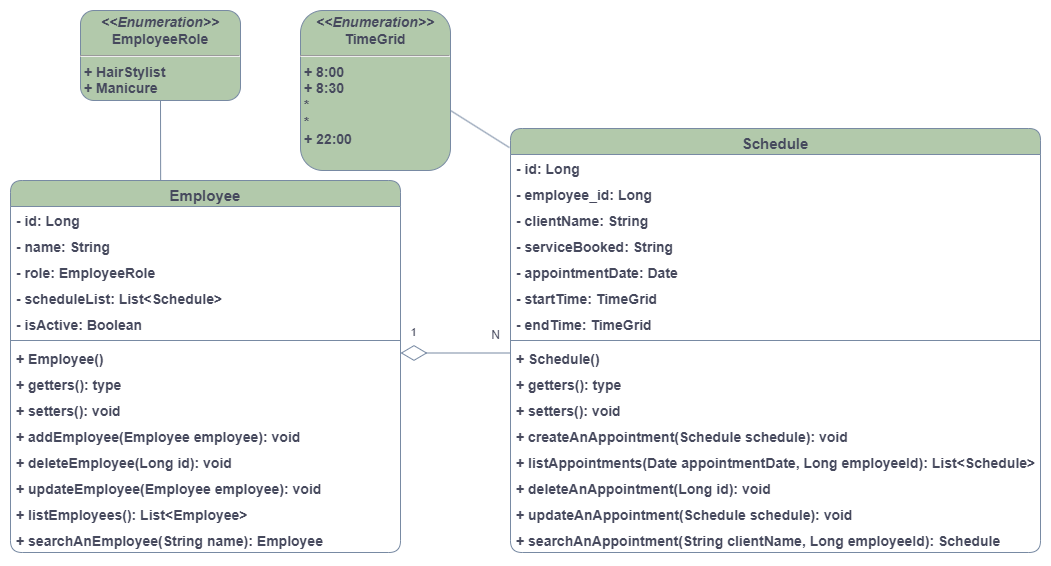

The diagram above was exported from draw.io. Its source (the exported page's mxGraphModel, read from the mxfile embedded in the PNG):
<mxGraphModel dx="2394" dy="728" grid="1" gridSize="10" guides="1" tooltips="1" connect="1" arrows="1" fold="1" page="1" pageScale="1" pageWidth="1200" pageHeight="1600" math="0" shadow="0">
  <root>
    <mxCell id="0" />
    <mxCell id="1" parent="0" />
    <mxCell id="GX18zU92dg1SsLHyX537-1" value="Employee" style="swimlane;fontStyle=1;align=center;verticalAlign=top;childLayout=stackLayout;horizontal=1;startSize=26;horizontalStack=0;resizeParent=1;resizeParentMax=0;resizeLast=0;collapsible=1;marginBottom=0;whiteSpace=wrap;html=1;fillColor=#B2C9AB;strokeColor=#788AA3;labelBackgroundColor=none;fontColor=#46495D;rounded=1;fontSize=15;" parent="1" vertex="1">
      <mxGeometry x="-20" y="200" width="390" height="372" as="geometry" />
    </mxCell>
    <mxCell id="GX18zU92dg1SsLHyX537-2" value="- id: Long" style="text;strokeColor=none;fillColor=none;align=left;verticalAlign=top;spacingLeft=4;spacingRight=4;overflow=hidden;rotatable=0;points=[[0,0.5],[1,0.5]];portConstraint=eastwest;whiteSpace=wrap;html=1;labelBackgroundColor=none;fontColor=#46495D;rounded=1;fontSize=14;fontStyle=1" parent="GX18zU92dg1SsLHyX537-1" vertex="1">
      <mxGeometry y="26" width="390" height="26" as="geometry" />
    </mxCell>
    <mxCell id="GX18zU92dg1SsLHyX537-31" value="- name: String" style="text;strokeColor=none;fillColor=none;align=left;verticalAlign=top;spacingLeft=4;spacingRight=4;overflow=hidden;rotatable=0;points=[[0,0.5],[1,0.5]];portConstraint=eastwest;whiteSpace=wrap;html=1;labelBackgroundColor=none;fontColor=#46495D;rounded=1;fontSize=14;fontStyle=1" parent="GX18zU92dg1SsLHyX537-1" vertex="1">
      <mxGeometry y="52" width="390" height="26" as="geometry" />
    </mxCell>
    <mxCell id="GX18zU92dg1SsLHyX537-32" value="- role: EmployeeRole" style="text;strokeColor=none;fillColor=none;align=left;verticalAlign=top;spacingLeft=4;spacingRight=4;overflow=hidden;rotatable=0;points=[[0,0.5],[1,0.5]];portConstraint=eastwest;whiteSpace=wrap;html=1;labelBackgroundColor=none;fontColor=#46495D;rounded=1;fontSize=14;fontStyle=1" parent="GX18zU92dg1SsLHyX537-1" vertex="1">
      <mxGeometry y="78" width="390" height="26" as="geometry" />
    </mxCell>
    <mxCell id="GX18zU92dg1SsLHyX537-44" value="- scheduleList: List&amp;lt;Schedule&amp;gt;" style="text;strokeColor=none;fillColor=none;align=left;verticalAlign=top;spacingLeft=4;spacingRight=4;overflow=hidden;rotatable=0;points=[[0,0.5],[1,0.5]];portConstraint=eastwest;whiteSpace=wrap;html=1;labelBackgroundColor=none;fontColor=#46495D;rounded=1;fontSize=14;fontStyle=1" parent="GX18zU92dg1SsLHyX537-1" vertex="1">
      <mxGeometry y="104" width="390" height="26" as="geometry" />
    </mxCell>
    <mxCell id="GX18zU92dg1SsLHyX537-58" value="- isActive: Boolean" style="text;strokeColor=none;fillColor=none;align=left;verticalAlign=top;spacingLeft=4;spacingRight=4;overflow=hidden;rotatable=0;points=[[0,0.5],[1,0.5]];portConstraint=eastwest;whiteSpace=wrap;html=1;labelBackgroundColor=none;fontColor=#46495D;rounded=1;fontSize=14;fontStyle=1" parent="GX18zU92dg1SsLHyX537-1" vertex="1">
      <mxGeometry y="130" width="390" height="26" as="geometry" />
    </mxCell>
    <mxCell id="GX18zU92dg1SsLHyX537-3" value="" style="line;strokeWidth=1;fillColor=none;align=left;verticalAlign=middle;spacingTop=-1;spacingLeft=3;spacingRight=3;rotatable=0;labelPosition=right;points=[];portConstraint=eastwest;strokeColor=#788AA3;labelBackgroundColor=none;fontColor=#46495D;rounded=1;" parent="GX18zU92dg1SsLHyX537-1" vertex="1">
      <mxGeometry y="156" width="390" height="8" as="geometry" />
    </mxCell>
    <mxCell id="GX18zU92dg1SsLHyX537-33" value="+ Employee()&amp;nbsp;" style="text;strokeColor=none;fillColor=none;align=left;verticalAlign=top;spacingLeft=4;spacingRight=4;overflow=hidden;rotatable=0;points=[[0,0.5],[1,0.5]];portConstraint=eastwest;whiteSpace=wrap;html=1;labelBackgroundColor=none;fontColor=#46495D;rounded=1;fontSize=14;fontStyle=1" parent="GX18zU92dg1SsLHyX537-1" vertex="1">
      <mxGeometry y="164" width="390" height="26" as="geometry" />
    </mxCell>
    <mxCell id="GX18zU92dg1SsLHyX537-4" value="+ getters(): type" style="text;strokeColor=none;fillColor=none;align=left;verticalAlign=top;spacingLeft=4;spacingRight=4;overflow=hidden;rotatable=0;points=[[0,0.5],[1,0.5]];portConstraint=eastwest;whiteSpace=wrap;html=1;labelBackgroundColor=none;fontColor=#46495D;rounded=1;fontSize=14;fontStyle=1" parent="GX18zU92dg1SsLHyX537-1" vertex="1">
      <mxGeometry y="190" width="390" height="26" as="geometry" />
    </mxCell>
    <mxCell id="GX18zU92dg1SsLHyX537-36" value="+ setters(): void" style="text;strokeColor=none;fillColor=none;align=left;verticalAlign=top;spacingLeft=4;spacingRight=4;overflow=hidden;rotatable=0;points=[[0,0.5],[1,0.5]];portConstraint=eastwest;whiteSpace=wrap;html=1;labelBackgroundColor=none;fontColor=#46495D;rounded=1;fontSize=14;fontStyle=1" parent="GX18zU92dg1SsLHyX537-1" vertex="1">
      <mxGeometry y="216" width="390" height="26" as="geometry" />
    </mxCell>
    <mxCell id="GX18zU92dg1SsLHyX537-37" value="+ addEmployee(Employee employee): void" style="text;strokeColor=none;fillColor=none;align=left;verticalAlign=top;spacingLeft=4;spacingRight=4;overflow=hidden;rotatable=0;points=[[0,0.5],[1,0.5]];portConstraint=eastwest;whiteSpace=wrap;html=1;labelBackgroundColor=none;fontColor=#46495D;rounded=1;fontSize=14;fontStyle=1" parent="GX18zU92dg1SsLHyX537-1" vertex="1">
      <mxGeometry y="242" width="390" height="26" as="geometry" />
    </mxCell>
    <mxCell id="GX18zU92dg1SsLHyX537-39" value="+ deleteEmployee(Long id): void" style="text;strokeColor=none;fillColor=none;align=left;verticalAlign=top;spacingLeft=4;spacingRight=4;overflow=hidden;rotatable=0;points=[[0,0.5],[1,0.5]];portConstraint=eastwest;whiteSpace=wrap;html=1;labelBackgroundColor=none;fontColor=#46495D;rounded=1;fontSize=14;fontStyle=1" parent="GX18zU92dg1SsLHyX537-1" vertex="1">
      <mxGeometry y="268" width="390" height="26" as="geometry" />
    </mxCell>
    <mxCell id="GX18zU92dg1SsLHyX537-40" value="+ updateEmployee(Employee employee): void" style="text;strokeColor=none;fillColor=none;align=left;verticalAlign=top;spacingLeft=4;spacingRight=4;overflow=hidden;rotatable=0;points=[[0,0.5],[1,0.5]];portConstraint=eastwest;whiteSpace=wrap;html=1;labelBackgroundColor=none;fontColor=#46495D;rounded=1;fontSize=14;fontStyle=1" parent="GX18zU92dg1SsLHyX537-1" vertex="1">
      <mxGeometry y="294" width="390" height="26" as="geometry" />
    </mxCell>
    <mxCell id="GX18zU92dg1SsLHyX537-41" value="+ listEmployees(): List&amp;lt;Employee&amp;gt;" style="text;strokeColor=none;fillColor=none;align=left;verticalAlign=top;spacingLeft=4;spacingRight=4;overflow=hidden;rotatable=0;points=[[0,0.5],[1,0.5]];portConstraint=eastwest;whiteSpace=wrap;html=1;labelBackgroundColor=none;fontColor=#46495D;rounded=1;fontSize=14;fontStyle=1" parent="GX18zU92dg1SsLHyX537-1" vertex="1">
      <mxGeometry y="320" width="390" height="26" as="geometry" />
    </mxCell>
    <mxCell id="GX18zU92dg1SsLHyX537-42" value="+ searchAnEmployee(String name): Employee" style="text;strokeColor=none;fillColor=none;align=left;verticalAlign=top;spacingLeft=4;spacingRight=4;overflow=hidden;rotatable=0;points=[[0,0.5],[1,0.5]];portConstraint=eastwest;whiteSpace=wrap;html=1;labelBackgroundColor=none;fontColor=#46495D;rounded=1;fontSize=14;fontStyle=1" parent="GX18zU92dg1SsLHyX537-1" vertex="1">
      <mxGeometry y="346" width="390" height="26" as="geometry" />
    </mxCell>
    <mxCell id="GX18zU92dg1SsLHyX537-5" value="Schedule" style="swimlane;fontStyle=1;align=center;verticalAlign=top;childLayout=stackLayout;horizontal=1;startSize=26;horizontalStack=0;resizeParent=1;resizeParentMax=0;resizeLast=0;collapsible=1;marginBottom=0;whiteSpace=wrap;html=1;fillColor=#B2C9AB;strokeColor=#788AA3;labelBackgroundColor=none;fontColor=#46495D;rounded=1;fontSize=15;" parent="1" vertex="1">
      <mxGeometry x="480" y="148" width="530" height="424" as="geometry">
        <mxRectangle x="460" y="130" width="90" height="30" as="alternateBounds" />
      </mxGeometry>
    </mxCell>
    <mxCell id="GX18zU92dg1SsLHyX537-6" value="- id: Long" style="text;strokeColor=none;fillColor=none;align=left;verticalAlign=top;spacingLeft=4;spacingRight=4;overflow=hidden;rotatable=0;points=[[0,0.5],[1,0.5]];portConstraint=eastwest;whiteSpace=wrap;html=1;labelBackgroundColor=none;fontColor=#46495D;rounded=1;fontSize=14;fontStyle=1" parent="GX18zU92dg1SsLHyX537-5" vertex="1">
      <mxGeometry y="26" width="530" height="26" as="geometry" />
    </mxCell>
    <mxCell id="GX18zU92dg1SsLHyX537-9" value="- employee_id: Long" style="text;strokeColor=none;fillColor=none;align=left;verticalAlign=top;spacingLeft=4;spacingRight=4;overflow=hidden;rotatable=0;points=[[0,0.5],[1,0.5]];portConstraint=eastwest;whiteSpace=wrap;html=1;labelBackgroundColor=none;fontColor=#46495D;rounded=1;fontSize=14;fontStyle=1" parent="GX18zU92dg1SsLHyX537-5" vertex="1">
      <mxGeometry y="52" width="530" height="26" as="geometry" />
    </mxCell>
    <mxCell id="GX18zU92dg1SsLHyX537-12" value="- clientName: String" style="text;strokeColor=none;fillColor=none;align=left;verticalAlign=top;spacingLeft=4;spacingRight=4;overflow=hidden;rotatable=0;points=[[0,0.5],[1,0.5]];portConstraint=eastwest;whiteSpace=wrap;html=1;labelBackgroundColor=none;fontColor=#46495D;rounded=1;fontSize=14;fontStyle=1" parent="GX18zU92dg1SsLHyX537-5" vertex="1">
      <mxGeometry y="78" width="530" height="26" as="geometry" />
    </mxCell>
    <mxCell id="GX18zU92dg1SsLHyX537-10" value="- serviceBooked: String" style="text;strokeColor=none;fillColor=none;align=left;verticalAlign=top;spacingLeft=4;spacingRight=4;overflow=hidden;rotatable=0;points=[[0,0.5],[1,0.5]];portConstraint=eastwest;whiteSpace=wrap;html=1;labelBackgroundColor=none;fontColor=#46495D;rounded=1;fontSize=14;fontStyle=1" parent="GX18zU92dg1SsLHyX537-5" vertex="1">
      <mxGeometry y="104" width="530" height="26" as="geometry" />
    </mxCell>
    <mxCell id="GX18zU92dg1SsLHyX537-11" value="- appointmentDate: Date" style="text;strokeColor=none;fillColor=none;align=left;verticalAlign=top;spacingLeft=4;spacingRight=4;overflow=hidden;rotatable=0;points=[[0,0.5],[1,0.5]];portConstraint=eastwest;whiteSpace=wrap;html=1;labelBackgroundColor=none;fontColor=#46495D;rounded=1;fontSize=14;fontStyle=1" parent="GX18zU92dg1SsLHyX537-5" vertex="1">
      <mxGeometry y="130" width="530" height="26" as="geometry" />
    </mxCell>
    <mxCell id="GX18zU92dg1SsLHyX537-18" value="&lt;div style=&quot;text-align: center; font-size: 14px;&quot;&gt;&lt;span style=&quot;background-color: initial; font-size: 14px;&quot;&gt;- startTime: TimeGrid&lt;/span&gt;&lt;/div&gt;" style="text;strokeColor=none;fillColor=none;align=left;verticalAlign=top;spacingLeft=4;spacingRight=4;overflow=hidden;rotatable=0;points=[[0,0.5],[1,0.5]];portConstraint=eastwest;whiteSpace=wrap;html=1;labelBackgroundColor=none;fontColor=#46495D;rounded=1;fontSize=14;fontStyle=1" parent="GX18zU92dg1SsLHyX537-5" vertex="1">
      <mxGeometry y="156" width="530" height="26" as="geometry" />
    </mxCell>
    <mxCell id="GX18zU92dg1SsLHyX537-19" value="- endTime:&amp;nbsp;TimeGrid" style="text;strokeColor=none;fillColor=none;align=left;verticalAlign=top;spacingLeft=4;spacingRight=4;overflow=hidden;rotatable=0;points=[[0,0.5],[1,0.5]];portConstraint=eastwest;whiteSpace=wrap;html=1;labelBackgroundColor=none;fontColor=#46495D;rounded=1;fontSize=14;fontStyle=1" parent="GX18zU92dg1SsLHyX537-5" vertex="1">
      <mxGeometry y="182" width="530" height="26" as="geometry" />
    </mxCell>
    <mxCell id="GX18zU92dg1SsLHyX537-7" value="" style="line;strokeWidth=1;fillColor=none;align=left;verticalAlign=middle;spacingTop=-1;spacingLeft=3;spacingRight=3;rotatable=0;labelPosition=right;points=[];portConstraint=eastwest;strokeColor=#788AA3;labelBackgroundColor=none;fontColor=#46495D;rounded=1;" parent="GX18zU92dg1SsLHyX537-5" vertex="1">
      <mxGeometry y="208" width="530" height="8" as="geometry" />
    </mxCell>
    <mxCell id="GX18zU92dg1SsLHyX537-16" value="+ Schedule()" style="text;strokeColor=none;fillColor=none;align=left;verticalAlign=top;spacingLeft=4;spacingRight=4;overflow=hidden;rotatable=0;points=[[0,0.5],[1,0.5]];portConstraint=eastwest;whiteSpace=wrap;html=1;labelBackgroundColor=none;fontColor=#46495D;rounded=1;fontSize=14;fontStyle=1" parent="GX18zU92dg1SsLHyX537-5" vertex="1">
      <mxGeometry y="216" width="530" height="26" as="geometry" />
    </mxCell>
    <mxCell id="GX18zU92dg1SsLHyX537-34" value="+ getters(): type" style="text;strokeColor=none;fillColor=none;align=left;verticalAlign=top;spacingLeft=4;spacingRight=4;overflow=hidden;rotatable=0;points=[[0,0.5],[1,0.5]];portConstraint=eastwest;whiteSpace=wrap;html=1;labelBackgroundColor=none;fontColor=#46495D;rounded=1;fontSize=14;fontStyle=1" parent="GX18zU92dg1SsLHyX537-5" vertex="1">
      <mxGeometry y="242" width="530" height="26" as="geometry" />
    </mxCell>
    <mxCell id="GX18zU92dg1SsLHyX537-35" value="+ setters(): void" style="text;strokeColor=none;fillColor=none;align=left;verticalAlign=top;spacingLeft=4;spacingRight=4;overflow=hidden;rotatable=0;points=[[0,0.5],[1,0.5]];portConstraint=eastwest;whiteSpace=wrap;html=1;labelBackgroundColor=none;fontColor=#46495D;rounded=1;fontSize=14;fontStyle=1" parent="GX18zU92dg1SsLHyX537-5" vertex="1">
      <mxGeometry y="268" width="530" height="26" as="geometry" />
    </mxCell>
    <mxCell id="GX18zU92dg1SsLHyX537-8" value="+ createAnAppointment(Schedule schedule): void" style="text;strokeColor=none;fillColor=none;align=left;verticalAlign=top;spacingLeft=4;spacingRight=4;overflow=hidden;rotatable=0;points=[[0,0.5],[1,0.5]];portConstraint=eastwest;whiteSpace=wrap;html=1;labelBackgroundColor=none;fontColor=#46495D;rounded=1;fontSize=14;fontStyle=1" parent="GX18zU92dg1SsLHyX537-5" vertex="1">
      <mxGeometry y="294" width="530" height="26" as="geometry" />
    </mxCell>
    <mxCell id="GX18zU92dg1SsLHyX537-15" value="+ listAppointments(Date appointmentDate, Long employeeId): List&amp;lt;Schedule&amp;gt;" style="text;strokeColor=none;fillColor=none;align=left;verticalAlign=top;spacingLeft=4;spacingRight=4;overflow=hidden;rotatable=0;points=[[0,0.5],[1,0.5]];portConstraint=eastwest;whiteSpace=wrap;html=1;labelBackgroundColor=none;fontColor=#46495D;rounded=1;fontSize=14;fontStyle=1" parent="GX18zU92dg1SsLHyX537-5" vertex="1">
      <mxGeometry y="320" width="530" height="26" as="geometry" />
    </mxCell>
    <mxCell id="GX18zU92dg1SsLHyX537-14" value="+ deleteAnAppointment(Long id): void" style="text;strokeColor=none;fillColor=none;align=left;verticalAlign=top;spacingLeft=4;spacingRight=4;overflow=hidden;rotatable=0;points=[[0,0.5],[1,0.5]];portConstraint=eastwest;whiteSpace=wrap;html=1;labelBackgroundColor=none;fontColor=#46495D;rounded=1;fontSize=14;fontStyle=1" parent="GX18zU92dg1SsLHyX537-5" vertex="1">
      <mxGeometry y="346" width="530" height="26" as="geometry" />
    </mxCell>
    <mxCell id="GX18zU92dg1SsLHyX537-13" value="+ updateAnAppointment(Schedule schedule): void" style="text;strokeColor=none;fillColor=none;align=left;verticalAlign=top;spacingLeft=4;spacingRight=4;overflow=hidden;rotatable=0;points=[[0,0.5],[1,0.5]];portConstraint=eastwest;whiteSpace=wrap;html=1;labelBackgroundColor=none;fontColor=#46495D;rounded=1;fontSize=14;fontStyle=1" parent="GX18zU92dg1SsLHyX537-5" vertex="1">
      <mxGeometry y="372" width="530" height="26" as="geometry" />
    </mxCell>
    <mxCell id="GX18zU92dg1SsLHyX537-17" value="+ searchAnAppointment(String clientName, Long employeeId): Schedule" style="text;strokeColor=none;fillColor=none;align=left;verticalAlign=top;spacingLeft=4;spacingRight=4;overflow=hidden;rotatable=0;points=[[0,0.5],[1,0.5]];portConstraint=eastwest;whiteSpace=wrap;html=1;labelBackgroundColor=none;fontColor=#46495D;rounded=1;fontSize=14;fontStyle=1" parent="GX18zU92dg1SsLHyX537-5" vertex="1">
      <mxGeometry y="398" width="530" height="26" as="geometry" />
    </mxCell>
    <mxCell id="GX18zU92dg1SsLHyX537-30" value="&lt;p style=&quot;margin: 4px 0px 0px; text-align: center; font-size: 14px;&quot;&gt;&lt;i style=&quot;font-size: 14px;&quot;&gt;&amp;lt;&amp;lt;Enumeration&amp;gt;&amp;gt;&lt;/i&gt;&lt;br style=&quot;font-size: 14px;&quot;&gt;&lt;span style=&quot;font-size: 14px;&quot;&gt;EmployeeRole&lt;/span&gt;&lt;/p&gt;&lt;hr style=&quot;font-size: 14px;&quot;&gt;&lt;p style=&quot;margin: 0px 0px 0px 4px; font-size: 14px;&quot;&gt;+ HairStylist&lt;br style=&quot;font-size: 14px;&quot;&gt;+ Manicure&lt;/p&gt;&lt;p style=&quot;margin: 0px 0px 0px 4px; font-size: 14px;&quot;&gt;&lt;br style=&quot;font-size: 14px;&quot;&gt;&lt;/p&gt;" style="verticalAlign=top;align=left;overflow=fill;fontSize=14;fontFamily=Helvetica;html=1;whiteSpace=wrap;fillColor=#B2C9AB;strokeColor=#788AA3;labelBackgroundColor=none;fontColor=#46495D;rounded=1;fontStyle=1" parent="1" vertex="1">
      <mxGeometry x="50" y="30" width="160" height="90" as="geometry" />
    </mxCell>
    <mxCell id="GX18zU92dg1SsLHyX537-43" value="&lt;p style=&quot;margin: 4px 0px 0px; text-align: center; font-size: 14px;&quot;&gt;&lt;i style=&quot;font-size: 14px;&quot;&gt;&amp;lt;&amp;lt;Enumeration&amp;gt;&amp;gt;&lt;/i&gt;&lt;br style=&quot;font-size: 14px;&quot;&gt;&lt;span style=&quot;font-size: 14px;&quot;&gt;TimeGrid&lt;/span&gt;&lt;br style=&quot;font-size: 14px;&quot;&gt;&lt;/p&gt;&lt;hr style=&quot;font-size: 14px;&quot;&gt;&lt;p style=&quot;margin: 0px 0px 0px 4px; font-size: 14px;&quot;&gt;+ 8:00&lt;/p&gt;&lt;p style=&quot;margin: 0px 0px 0px 4px; font-size: 14px;&quot;&gt;+ 8:30&lt;/p&gt;&lt;p style=&quot;margin: 0px 0px 0px 4px; font-size: 14px;&quot;&gt;*&lt;/p&gt;&lt;p style=&quot;margin: 0px 0px 0px 4px; font-size: 14px;&quot;&gt;*&lt;br style=&quot;font-size: 14px;&quot;&gt;+ 22:00&lt;/p&gt;&lt;p style=&quot;margin: 0px 0px 0px 4px; font-size: 14px;&quot;&gt;&lt;br style=&quot;font-size: 14px;&quot;&gt;&lt;/p&gt;" style="verticalAlign=top;align=left;overflow=fill;fontSize=14;fontFamily=Helvetica;html=1;whiteSpace=wrap;fillColor=#B2C9AB;strokeColor=#788AA3;labelBackgroundColor=none;fontColor=#46495D;rounded=1;fontStyle=1" parent="1" vertex="1">
      <mxGeometry x="270" y="30" width="150" height="160" as="geometry" />
    </mxCell>
    <mxCell id="GX18zU92dg1SsLHyX537-45" value="" style="endArrow=diamondThin;endFill=0;endSize=24;html=1;rounded=1;labelBackgroundColor=none;strokeColor=#788AA3;fontColor=default;" parent="1" edge="1">
      <mxGeometry width="160" relative="1" as="geometry">
        <mxPoint x="480" y="372.5" as="sourcePoint" />
        <mxPoint x="370" y="372.5" as="targetPoint" />
      </mxGeometry>
    </mxCell>
    <mxCell id="GX18zU92dg1SsLHyX537-52" value="1" style="edgeLabel;html=1;align=center;verticalAlign=middle;resizable=0;points=[];labelBackgroundColor=none;fontColor=#46495D;rounded=1;" parent="GX18zU92dg1SsLHyX537-45" connectable="0" vertex="1">
      <mxGeometry x="0.7818" y="-2" relative="1" as="geometry">
        <mxPoint y="-19" as="offset" />
      </mxGeometry>
    </mxCell>
    <mxCell id="GX18zU92dg1SsLHyX537-53" value="N" style="text;html=1;align=center;verticalAlign=middle;resizable=0;points=[];autosize=1;strokeColor=none;fillColor=none;labelBackgroundColor=none;fontColor=#46495D;rounded=1;" parent="1" vertex="1">
      <mxGeometry x="450" y="340" width="30" height="30" as="geometry" />
    </mxCell>
    <mxCell id="GX18zU92dg1SsLHyX537-55" value="" style="endArrow=none;html=1;rounded=1;labelBackgroundColor=none;strokeColor=#788AA3;fontColor=default;exitX=-0.002;exitY=0.045;exitDx=0;exitDy=0;exitPerimeter=0;" parent="1" source="GX18zU92dg1SsLHyX537-5" edge="1">
      <mxGeometry width="50" height="50" relative="1" as="geometry">
        <mxPoint x="480" y="130" as="sourcePoint" />
        <mxPoint x="420" y="130" as="targetPoint" />
      </mxGeometry>
    </mxCell>
    <mxCell id="GX18zU92dg1SsLHyX537-57" value="" style="endArrow=none;html=1;rounded=1;labelBackgroundColor=none;strokeColor=#788AA3;fontColor=default;exitX=0.385;exitY=0;exitDx=0;exitDy=0;exitPerimeter=0;" parent="1" source="GX18zU92dg1SsLHyX537-1" edge="1">
      <mxGeometry width="50" height="50" relative="1" as="geometry">
        <mxPoint x="130" y="180" as="sourcePoint" />
        <mxPoint x="130" y="120" as="targetPoint" />
      </mxGeometry>
    </mxCell>
  </root>
</mxGraphModel>